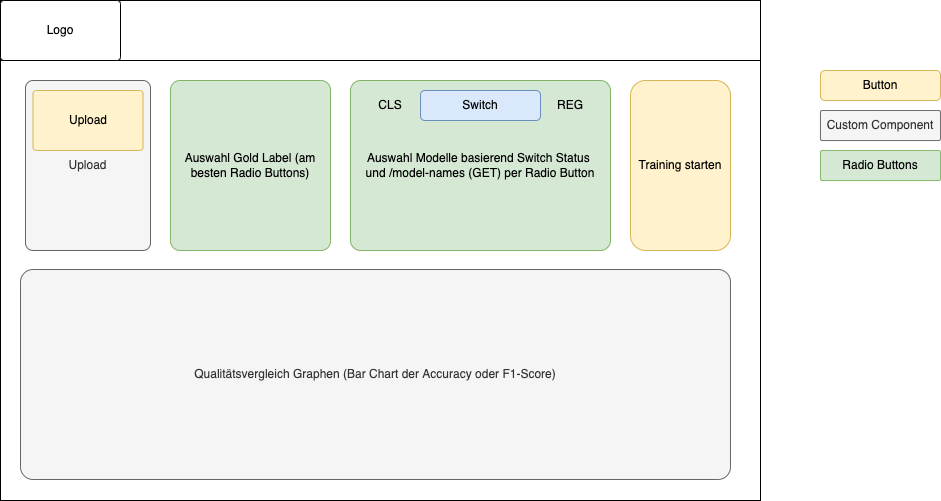

The diagram above was exported from draw.io. Its source (the exported page's mxGraphModel, read from the mxfile embedded in the PNG):
<mxGraphModel dx="1018" dy="741" grid="1" gridSize="10" guides="1" tooltips="1" connect="1" arrows="1" fold="1" page="1" pageScale="1" pageWidth="1169" pageHeight="827" math="0" shadow="0">
  <root>
    <mxCell id="0" />
    <mxCell id="1" parent="0" />
    <mxCell id="zWVSqZCQpZ_FTaqz2rxG-1" value="" style="rounded=0;whiteSpace=wrap;html=1;" parent="1" vertex="1">
      <mxGeometry x="40" y="40" width="760" height="500" as="geometry" />
    </mxCell>
    <mxCell id="zWVSqZCQpZ_FTaqz2rxG-2" value="" style="rounded=0;whiteSpace=wrap;html=1;" parent="1" vertex="1">
      <mxGeometry x="40" y="40" width="760" height="60" as="geometry" />
    </mxCell>
    <mxCell id="zWVSqZCQpZ_FTaqz2rxG-5" value="Qualitätsvergleich Graphen (Bar Chart der Accuracy oder F1-Score)" style="rounded=1;whiteSpace=wrap;html=1;arcSize=6;fillColor=#f5f5f5;fontColor=#333333;strokeColor=#666666;" parent="1" vertex="1">
      <mxGeometry x="60" y="309" width="710" height="210" as="geometry" />
    </mxCell>
    <mxCell id="zWVSqZCQpZ_FTaqz2rxG-8" value="Logo" style="rounded=1;whiteSpace=wrap;html=1;arcSize=6;" parent="1" vertex="1">
      <mxGeometry x="40" y="40" width="120" height="60" as="geometry" />
    </mxCell>
    <mxCell id="zWVSqZCQpZ_FTaqz2rxG-12" value="Training starten" style="rounded=1;whiteSpace=wrap;html=1;fillColor=#fff2cc;strokeColor=#d6b656;" parent="1" vertex="1">
      <mxGeometry x="670" y="120" width="100" height="170" as="geometry" />
    </mxCell>
    <mxCell id="zWVSqZCQpZ_FTaqz2rxG-13" value="Button" style="rounded=1;whiteSpace=wrap;html=1;fillColor=#fff2cc;strokeColor=#d6b656;" parent="1" vertex="1">
      <mxGeometry x="860" y="110" width="120" height="30" as="geometry" />
    </mxCell>
    <mxCell id="zWVSqZCQpZ_FTaqz2rxG-19" value="Upload" style="rounded=1;whiteSpace=wrap;html=1;arcSize=6;fillColor=#f5f5f5;fontColor=#333333;strokeColor=#666666;" parent="1" vertex="1">
      <mxGeometry x="65" y="120" width="125" height="170" as="geometry" />
    </mxCell>
    <mxCell id="zWVSqZCQpZ_FTaqz2rxG-14" value="Custom Component" style="rounded=1;whiteSpace=wrap;html=1;arcSize=6;fillColor=#f5f5f5;fontColor=#333333;strokeColor=#666666;" parent="1" vertex="1">
      <mxGeometry x="860" y="150" width="120" height="30" as="geometry" />
    </mxCell>
    <mxCell id="zWVSqZCQpZ_FTaqz2rxG-15" value="Radio Buttons" style="rounded=1;whiteSpace=wrap;html=1;arcSize=6;fillColor=#d5e8d4;strokeColor=#82b366;" parent="1" vertex="1">
      <mxGeometry x="860" y="190" width="120" height="30" as="geometry" />
    </mxCell>
    <mxCell id="zWVSqZCQpZ_FTaqz2rxG-20" value="Auswahl Gold Label (am besten Radio Buttons)" style="rounded=1;whiteSpace=wrap;html=1;arcSize=6;fillColor=#d5e8d4;strokeColor=#82b366;" parent="1" vertex="1">
      <mxGeometry x="210" y="120" width="160" height="170" as="geometry" />
    </mxCell>
    <mxCell id="zWVSqZCQpZ_FTaqz2rxG-21" value="Auswahl Modelle basierend Switch Status &lt;br&gt;und /model-names (GET) per Radio Button" style="rounded=1;whiteSpace=wrap;html=1;arcSize=6;fillColor=#d5e8d4;strokeColor=#82b366;" parent="1" vertex="1">
      <mxGeometry x="390" y="120" width="260" height="170" as="geometry" />
    </mxCell>
    <mxCell id="zWVSqZCQpZ_FTaqz2rxG-10" value="Upload" style="rounded=1;whiteSpace=wrap;html=1;arcSize=6;fillColor=#fff2cc;strokeColor=#d6b656;" parent="1" vertex="1">
      <mxGeometry x="72.5" y="130" width="110" height="60" as="geometry" />
    </mxCell>
    <mxCell id="zWVSqZCQpZ_FTaqz2rxG-16" value="Switch" style="rounded=1;whiteSpace=wrap;html=1;fillColor=#dae8fc;strokeColor=#6c8ebf;" parent="1" vertex="1">
      <mxGeometry x="460" y="130" width="120" height="30" as="geometry" />
    </mxCell>
    <mxCell id="zWVSqZCQpZ_FTaqz2rxG-22" value="CLS" style="text;html=1;strokeColor=none;fillColor=none;align=center;verticalAlign=middle;whiteSpace=wrap;rounded=0;" parent="1" vertex="1">
      <mxGeometry x="400" y="130" width="60" height="30" as="geometry" />
    </mxCell>
    <mxCell id="zWVSqZCQpZ_FTaqz2rxG-23" value="REG" style="text;html=1;strokeColor=none;fillColor=none;align=center;verticalAlign=middle;whiteSpace=wrap;rounded=0;" parent="1" vertex="1">
      <mxGeometry x="580" y="130" width="60" height="30" as="geometry" />
    </mxCell>
  </root>
</mxGraphModel>